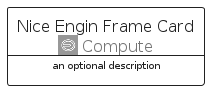

The diagram above was rendered by PlantUML. Its source (embedded in the PNG):
@startuml
' configures the library
!global $INCLUSION_MODE="local"
!global $LIB_BASE_LOCATION="../../.."

' loads the library's bootstrap
!include $LIB_BASE_LOCATION/bootstrap.puml

' loads the package bootstrap
include('aws-q2-2023/bootstrap')

' loads the Item which embeds the element NiceEnginFrameCard
include('aws-q2-2023/Architecture/Compute/NiceEnginFrame')

' renders the element
NiceEnginFrameCard('NiceEnginFrameCard', 'Nice Engin Frame Card', 'an optional description')
@enduml